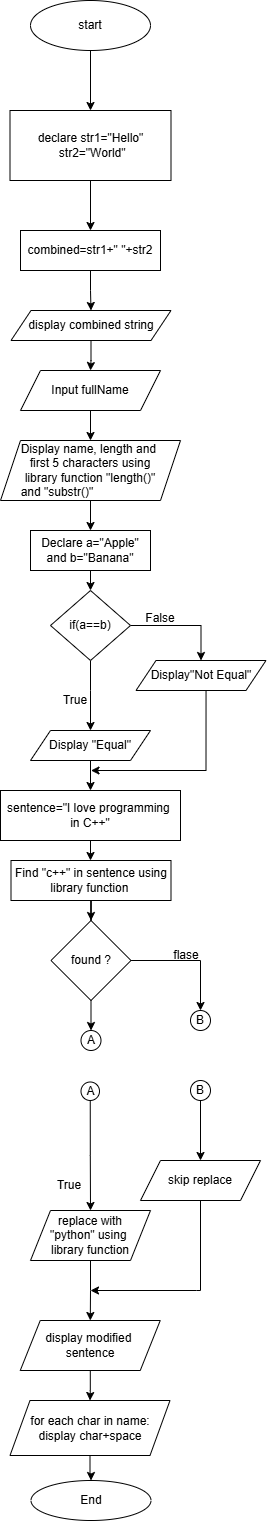

The diagram above was exported from draw.io. Its source (the exported page's mxGraphModel, read from the mxfile embedded in the PNG):
<mxGraphModel dx="872" dy="473" grid="1" gridSize="10" guides="1" tooltips="1" connect="1" arrows="1" fold="1" page="1" pageScale="1" pageWidth="850" pageHeight="1100" math="0" shadow="0">
  <root>
    <mxCell id="0" />
    <mxCell id="1" parent="0" />
    <mxCell id="Kb7nHxGA17U2ssrk1Zif-1" value="" style="edgeStyle=orthogonalEdgeStyle;rounded=0;orthogonalLoop=1;jettySize=auto;html=1;" edge="1" parent="1" source="Kb7nHxGA17U2ssrk1Zif-2" target="Kb7nHxGA17U2ssrk1Zif-4">
      <mxGeometry relative="1" as="geometry" />
    </mxCell>
    <mxCell id="Kb7nHxGA17U2ssrk1Zif-2" value="start" style="ellipse;whiteSpace=wrap;html=1;" vertex="1" parent="1">
      <mxGeometry x="70" y="40" width="120" height="50" as="geometry" />
    </mxCell>
    <mxCell id="Kb7nHxGA17U2ssrk1Zif-3" value="" style="edgeStyle=orthogonalEdgeStyle;rounded=0;orthogonalLoop=1;jettySize=auto;html=1;" edge="1" parent="1" source="Kb7nHxGA17U2ssrk1Zif-4" target="Kb7nHxGA17U2ssrk1Zif-6">
      <mxGeometry relative="1" as="geometry" />
    </mxCell>
    <mxCell id="Kb7nHxGA17U2ssrk1Zif-4" value="declare str1=&quot;Hello&quot;&lt;div&gt;&lt;span style=&quot;background-color: transparent; color: light-dark(rgb(0, 0, 0), rgb(255, 255, 255));&quot;&gt;&amp;nbsp;str2=&quot;World&quot;&lt;/span&gt;&lt;/div&gt;" style="whiteSpace=wrap;html=1;" vertex="1" parent="1">
      <mxGeometry x="49.5" y="150" width="161" height="70" as="geometry" />
    </mxCell>
    <mxCell id="Kb7nHxGA17U2ssrk1Zif-5" value="" style="edgeStyle=orthogonalEdgeStyle;rounded=0;orthogonalLoop=1;jettySize=auto;html=1;" edge="1" parent="1" source="Kb7nHxGA17U2ssrk1Zif-6" target="Kb7nHxGA17U2ssrk1Zif-8">
      <mxGeometry relative="1" as="geometry" />
    </mxCell>
    <mxCell id="Kb7nHxGA17U2ssrk1Zif-6" value="combined=str1+&quot; &quot;+str2" style="whiteSpace=wrap;html=1;direction=west;" vertex="1" parent="1">
      <mxGeometry x="60" y="270" width="140" height="40" as="geometry" />
    </mxCell>
    <mxCell id="Kb7nHxGA17U2ssrk1Zif-7" value="" style="edgeStyle=orthogonalEdgeStyle;rounded=0;orthogonalLoop=1;jettySize=auto;html=1;" edge="1" parent="1" source="Kb7nHxGA17U2ssrk1Zif-8" target="Kb7nHxGA17U2ssrk1Zif-11">
      <mxGeometry relative="1" as="geometry" />
    </mxCell>
    <mxCell id="Kb7nHxGA17U2ssrk1Zif-8" value="display combined string" style="shape=parallelogram;perimeter=parallelogramPerimeter;whiteSpace=wrap;html=1;fixedSize=1;" vertex="1" parent="1">
      <mxGeometry x="50.5" y="350" width="160" height="30" as="geometry" />
    </mxCell>
    <mxCell id="Kb7nHxGA17U2ssrk1Zif-9" style="edgeStyle=orthogonalEdgeStyle;rounded=0;orthogonalLoop=1;jettySize=auto;html=1;exitX=0.5;exitY=0;exitDx=0;exitDy=0;" edge="1" parent="1" source="Kb7nHxGA17U2ssrk1Zif-6" target="Kb7nHxGA17U2ssrk1Zif-6">
      <mxGeometry relative="1" as="geometry" />
    </mxCell>
    <mxCell id="Kb7nHxGA17U2ssrk1Zif-10" value="" style="edgeStyle=orthogonalEdgeStyle;rounded=0;orthogonalLoop=1;jettySize=auto;html=1;" edge="1" parent="1" source="Kb7nHxGA17U2ssrk1Zif-11" target="Kb7nHxGA17U2ssrk1Zif-24">
      <mxGeometry relative="1" as="geometry" />
    </mxCell>
    <mxCell id="Kb7nHxGA17U2ssrk1Zif-11" value="&lt;div&gt;&amp;nbsp;Input fullName&amp;nbsp;&lt;/div&gt;" style="shape=parallelogram;perimeter=parallelogramPerimeter;whiteSpace=wrap;html=1;fixedSize=1;" vertex="1" parent="1">
      <mxGeometry x="60" y="410" width="140" height="40" as="geometry" />
    </mxCell>
    <mxCell id="Kb7nHxGA17U2ssrk1Zif-12" value="" style="edgeStyle=orthogonalEdgeStyle;rounded=0;orthogonalLoop=1;jettySize=auto;html=1;" edge="1" parent="1" source="Kb7nHxGA17U2ssrk1Zif-13" target="Kb7nHxGA17U2ssrk1Zif-17">
      <mxGeometry relative="1" as="geometry">
        <Array as="points">
          <mxPoint x="130.5" y="730" />
          <mxPoint x="130.5" y="730" />
        </Array>
      </mxGeometry>
    </mxCell>
    <mxCell id="Kb7nHxGA17U2ssrk1Zif-52" style="edgeStyle=orthogonalEdgeStyle;rounded=0;orthogonalLoop=1;jettySize=auto;html=1;exitX=1;exitY=0.5;exitDx=0;exitDy=0;entryX=0.5;entryY=0;entryDx=0;entryDy=0;" edge="1" parent="1" source="Kb7nHxGA17U2ssrk1Zif-13" target="Kb7nHxGA17U2ssrk1Zif-15">
      <mxGeometry relative="1" as="geometry" />
    </mxCell>
    <mxCell id="Kb7nHxGA17U2ssrk1Zif-13" value="if(a==b)" style="rhombus;whiteSpace=wrap;html=1;" vertex="1" parent="1">
      <mxGeometry x="90" y="630" width="80" height="70" as="geometry" />
    </mxCell>
    <mxCell id="Kb7nHxGA17U2ssrk1Zif-14" style="edgeStyle=orthogonalEdgeStyle;rounded=0;orthogonalLoop=1;jettySize=auto;html=1;" edge="1" parent="1">
      <mxGeometry relative="1" as="geometry">
        <mxPoint x="130.50000000000003" y="810" as="targetPoint" />
        <mxPoint x="245.53703703703698" y="730" as="sourcePoint" />
        <Array as="points">
          <mxPoint x="245.50000000000003" y="810" />
        </Array>
      </mxGeometry>
    </mxCell>
    <mxCell id="Kb7nHxGA17U2ssrk1Zif-15" value="Display&quot;Not Equal&quot;" style="shape=parallelogram;perimeter=parallelogramPerimeter;whiteSpace=wrap;html=1;fixedSize=1;" vertex="1" parent="1">
      <mxGeometry x="175.5" y="700" width="130" height="30" as="geometry" />
    </mxCell>
    <mxCell id="Kb7nHxGA17U2ssrk1Zif-16" value="" style="edgeStyle=orthogonalEdgeStyle;rounded=0;orthogonalLoop=1;jettySize=auto;html=1;" edge="1" parent="1" source="Kb7nHxGA17U2ssrk1Zif-17" target="Kb7nHxGA17U2ssrk1Zif-19">
      <mxGeometry relative="1" as="geometry" />
    </mxCell>
    <mxCell id="Kb7nHxGA17U2ssrk1Zif-17" value="Display &quot;Equal&quot;" style="shape=parallelogram;perimeter=parallelogramPerimeter;whiteSpace=wrap;html=1;fixedSize=1;" vertex="1" parent="1">
      <mxGeometry x="70" y="770" width="120" height="30" as="geometry" />
    </mxCell>
    <mxCell id="Kb7nHxGA17U2ssrk1Zif-18" value="" style="edgeStyle=orthogonalEdgeStyle;rounded=0;orthogonalLoop=1;jettySize=auto;html=1;" edge="1" parent="1" source="Kb7nHxGA17U2ssrk1Zif-19" target="Kb7nHxGA17U2ssrk1Zif-28">
      <mxGeometry relative="1" as="geometry" />
    </mxCell>
    <mxCell id="Kb7nHxGA17U2ssrk1Zif-19" value="sentence=&quot;I love programming&amp;nbsp;&lt;div&gt;in C++&quot;&lt;/div&gt;" style="whiteSpace=wrap;html=1;" vertex="1" parent="1">
      <mxGeometry x="40" y="830" width="180" height="50" as="geometry" />
    </mxCell>
    <mxCell id="Kb7nHxGA17U2ssrk1Zif-20" style="edgeStyle=orthogonalEdgeStyle;rounded=0;orthogonalLoop=1;jettySize=auto;html=1;exitX=0.5;exitY=1;exitDx=0;exitDy=0;" edge="1" parent="1" source="Kb7nHxGA17U2ssrk1Zif-19" target="Kb7nHxGA17U2ssrk1Zif-19">
      <mxGeometry relative="1" as="geometry" />
    </mxCell>
    <mxCell id="Kb7nHxGA17U2ssrk1Zif-21" value="End" style="ellipse;whiteSpace=wrap;html=1;" vertex="1" parent="1">
      <mxGeometry x="70.5" y="1520" width="120" height="40" as="geometry" />
    </mxCell>
    <mxCell id="Kb7nHxGA17U2ssrk1Zif-22" style="edgeStyle=orthogonalEdgeStyle;rounded=0;orthogonalLoop=1;jettySize=auto;html=1;exitX=0.5;exitY=1;exitDx=0;exitDy=0;" edge="1" parent="1" source="Kb7nHxGA17U2ssrk1Zif-21" target="Kb7nHxGA17U2ssrk1Zif-21">
      <mxGeometry relative="1" as="geometry" />
    </mxCell>
    <mxCell id="Kb7nHxGA17U2ssrk1Zif-48" value="" style="edgeStyle=orthogonalEdgeStyle;rounded=0;orthogonalLoop=1;jettySize=auto;html=1;" edge="1" parent="1" source="Kb7nHxGA17U2ssrk1Zif-24" target="Kb7nHxGA17U2ssrk1Zif-47">
      <mxGeometry relative="1" as="geometry" />
    </mxCell>
    <mxCell id="Kb7nHxGA17U2ssrk1Zif-24" value="Display name, length and&amp;nbsp;&lt;div&gt;first 5 characters using&lt;/div&gt;&lt;div&gt;library function &quot;length()&quot;&lt;/div&gt;&lt;div style=&quot;text-align: justify;&quot;&gt;and &quot;substr()&quot;&lt;/div&gt;" style="shape=parallelogram;perimeter=parallelogramPerimeter;whiteSpace=wrap;html=1;fixedSize=1;" vertex="1" parent="1">
      <mxGeometry x="40" y="480" width="180" height="60" as="geometry" />
    </mxCell>
    <mxCell id="Kb7nHxGA17U2ssrk1Zif-25" value="True" style="text;html=1;whiteSpace=wrap;strokeColor=none;fillColor=none;align=center;verticalAlign=middle;rounded=0;" vertex="1" parent="1">
      <mxGeometry x="90" y="730" width="50" height="20" as="geometry" />
    </mxCell>
    <mxCell id="Kb7nHxGA17U2ssrk1Zif-27" value="" style="edgeStyle=orthogonalEdgeStyle;rounded=0;orthogonalLoop=1;jettySize=auto;html=1;" edge="1" parent="1" source="Kb7nHxGA17U2ssrk1Zif-28" target="Kb7nHxGA17U2ssrk1Zif-31">
      <mxGeometry relative="1" as="geometry" />
    </mxCell>
    <mxCell id="Kb7nHxGA17U2ssrk1Zif-28" value="Find &quot;c++&quot; in sentence using&lt;div&gt;library function&amp;nbsp;&lt;/div&gt;" style="whiteSpace=wrap;html=1;" vertex="1" parent="1">
      <mxGeometry x="50.5" y="900" width="160" height="40" as="geometry" />
    </mxCell>
    <mxCell id="Kb7nHxGA17U2ssrk1Zif-55" style="edgeStyle=orthogonalEdgeStyle;rounded=0;orthogonalLoop=1;jettySize=auto;html=1;exitX=0.5;exitY=1;exitDx=0;exitDy=0;entryX=0.5;entryY=0;entryDx=0;entryDy=0;" edge="1" parent="1" source="Kb7nHxGA17U2ssrk1Zif-31" target="Kb7nHxGA17U2ssrk1Zif-40">
      <mxGeometry relative="1" as="geometry">
        <Array as="points">
          <mxPoint x="131" y="1070" />
        </Array>
      </mxGeometry>
    </mxCell>
    <mxCell id="Kb7nHxGA17U2ssrk1Zif-65" style="edgeStyle=orthogonalEdgeStyle;rounded=0;orthogonalLoop=1;jettySize=auto;html=1;exitX=1;exitY=0.5;exitDx=0;exitDy=0;" edge="1" parent="1" source="Kb7nHxGA17U2ssrk1Zif-31" target="Kb7nHxGA17U2ssrk1Zif-62">
      <mxGeometry relative="1" as="geometry" />
    </mxCell>
    <mxCell id="Kb7nHxGA17U2ssrk1Zif-31" value="found ?" style="rhombus;whiteSpace=wrap;html=1;" vertex="1" parent="1">
      <mxGeometry x="90.5" y="960" width="80" height="80" as="geometry" />
    </mxCell>
    <mxCell id="Kb7nHxGA17U2ssrk1Zif-75" style="edgeStyle=orthogonalEdgeStyle;rounded=0;orthogonalLoop=1;jettySize=auto;html=1;exitX=0.5;exitY=1;exitDx=0;exitDy=0;" edge="1" parent="1" source="Kb7nHxGA17U2ssrk1Zif-33">
      <mxGeometry relative="1" as="geometry">
        <mxPoint x="130" y="1330" as="targetPoint" />
        <Array as="points">
          <mxPoint x="236" y="1330" />
          <mxPoint x="236" y="1330" />
        </Array>
      </mxGeometry>
    </mxCell>
    <mxCell id="Kb7nHxGA17U2ssrk1Zif-33" value="skip replace" style="shape=parallelogram;perimeter=parallelogramPerimeter;whiteSpace=wrap;html=1;fixedSize=1;" vertex="1" parent="1">
      <mxGeometry x="180" y="1200" width="120" height="40" as="geometry" />
    </mxCell>
    <mxCell id="Kb7nHxGA17U2ssrk1Zif-34" value="" style="edgeStyle=orthogonalEdgeStyle;rounded=0;orthogonalLoop=1;jettySize=auto;html=1;" edge="1" parent="1" source="Kb7nHxGA17U2ssrk1Zif-35" target="Kb7nHxGA17U2ssrk1Zif-37">
      <mxGeometry relative="1" as="geometry" />
    </mxCell>
    <mxCell id="Kb7nHxGA17U2ssrk1Zif-35" value="replace with&lt;div&gt;&quot;python&quot; using&amp;nbsp;&lt;/div&gt;&lt;div&gt;library function&lt;/div&gt;" style="shape=parallelogram;perimeter=parallelogramPerimeter;whiteSpace=wrap;html=1;fixedSize=1;" vertex="1" parent="1">
      <mxGeometry x="70" y="1250" width="120" height="50" as="geometry" />
    </mxCell>
    <mxCell id="Kb7nHxGA17U2ssrk1Zif-36" value="" style="edgeStyle=orthogonalEdgeStyle;rounded=0;orthogonalLoop=1;jettySize=auto;html=1;" edge="1" parent="1" source="Kb7nHxGA17U2ssrk1Zif-37" target="Kb7nHxGA17U2ssrk1Zif-39">
      <mxGeometry relative="1" as="geometry" />
    </mxCell>
    <mxCell id="Kb7nHxGA17U2ssrk1Zif-37" value="display modified&amp;nbsp;&lt;div&gt;sentence&lt;/div&gt;" style="shape=parallelogram;perimeter=parallelogramPerimeter;whiteSpace=wrap;html=1;fixedSize=1;" vertex="1" parent="1">
      <mxGeometry x="59.75" y="1360" width="140" height="50" as="geometry" />
    </mxCell>
    <mxCell id="Kb7nHxGA17U2ssrk1Zif-77" value="" style="edgeStyle=orthogonalEdgeStyle;rounded=0;orthogonalLoop=1;jettySize=auto;html=1;" edge="1" parent="1" source="Kb7nHxGA17U2ssrk1Zif-39" target="Kb7nHxGA17U2ssrk1Zif-21">
      <mxGeometry relative="1" as="geometry" />
    </mxCell>
    <mxCell id="Kb7nHxGA17U2ssrk1Zif-39" value="for each char in name:&lt;div&gt;display char+space&lt;/div&gt;" style="shape=parallelogram;perimeter=parallelogramPerimeter;whiteSpace=wrap;html=1;fixedSize=1;" vertex="1" parent="1">
      <mxGeometry x="49.5" y="1440" width="160" height="55" as="geometry" />
    </mxCell>
    <mxCell id="Kb7nHxGA17U2ssrk1Zif-40" value="A" style="ellipse;whiteSpace=wrap;html=1;aspect=fixed;" vertex="1" parent="1">
      <mxGeometry x="120.5" y="1070" width="20" height="20" as="geometry" />
    </mxCell>
    <mxCell id="Kb7nHxGA17U2ssrk1Zif-41" value="" style="edgeStyle=orthogonalEdgeStyle;rounded=0;orthogonalLoop=1;jettySize=auto;html=1;" edge="1" parent="1" source="Kb7nHxGA17U2ssrk1Zif-42" target="Kb7nHxGA17U2ssrk1Zif-35">
      <mxGeometry relative="1" as="geometry" />
    </mxCell>
    <mxCell id="Kb7nHxGA17U2ssrk1Zif-42" value="A" style="ellipse;whiteSpace=wrap;html=1;aspect=fixed;" vertex="1" parent="1">
      <mxGeometry x="120.5" y="1121.5" width="18.5" height="18.5" as="geometry" />
    </mxCell>
    <mxCell id="Kb7nHxGA17U2ssrk1Zif-43" value="False&lt;div&gt;&lt;br&gt;&lt;/div&gt;" style="text;html=1;whiteSpace=wrap;strokeColor=none;fillColor=none;align=center;verticalAlign=middle;rounded=0;" vertex="1" parent="1">
      <mxGeometry x="170" y="650" width="60" height="30" as="geometry" />
    </mxCell>
    <mxCell id="Kb7nHxGA17U2ssrk1Zif-44" value="flase" style="text;html=1;whiteSpace=wrap;strokeColor=none;fillColor=none;align=center;verticalAlign=middle;rounded=0;" vertex="1" parent="1">
      <mxGeometry x="180.5" y="980" width="90" height="30" as="geometry" />
    </mxCell>
    <mxCell id="Kb7nHxGA17U2ssrk1Zif-45" value="True" style="text;html=1;whiteSpace=wrap;strokeColor=none;fillColor=none;align=center;verticalAlign=middle;rounded=0;" vertex="1" parent="1">
      <mxGeometry x="79" y="1210" width="60" height="30" as="geometry" />
    </mxCell>
    <mxCell id="Kb7nHxGA17U2ssrk1Zif-53" style="edgeStyle=orthogonalEdgeStyle;rounded=0;orthogonalLoop=1;jettySize=auto;html=1;exitX=0.5;exitY=1;exitDx=0;exitDy=0;entryX=0.5;entryY=0;entryDx=0;entryDy=0;" edge="1" parent="1" source="Kb7nHxGA17U2ssrk1Zif-47" target="Kb7nHxGA17U2ssrk1Zif-13">
      <mxGeometry relative="1" as="geometry" />
    </mxCell>
    <mxCell id="Kb7nHxGA17U2ssrk1Zif-47" value="Declare a=&quot;Apple&quot;&lt;div&gt;and b=&quot;Banana&quot;&lt;/div&gt;" style="whiteSpace=wrap;html=1;" vertex="1" parent="1">
      <mxGeometry x="70" y="570" width="120" height="40" as="geometry" />
    </mxCell>
    <mxCell id="Kb7nHxGA17U2ssrk1Zif-62" value="B" style="ellipse;whiteSpace=wrap;html=1;aspect=fixed;" vertex="1" parent="1">
      <mxGeometry x="230" y="1050" width="20" height="20" as="geometry" />
    </mxCell>
    <mxCell id="Kb7nHxGA17U2ssrk1Zif-79" style="edgeStyle=orthogonalEdgeStyle;rounded=0;orthogonalLoop=1;jettySize=auto;html=1;exitX=0.5;exitY=1;exitDx=0;exitDy=0;entryX=0.5;entryY=0;entryDx=0;entryDy=0;" edge="1" parent="1" source="Kb7nHxGA17U2ssrk1Zif-66" target="Kb7nHxGA17U2ssrk1Zif-33">
      <mxGeometry relative="1" as="geometry" />
    </mxCell>
    <mxCell id="Kb7nHxGA17U2ssrk1Zif-66" value="B" style="ellipse;whiteSpace=wrap;html=1;aspect=fixed;" vertex="1" parent="1">
      <mxGeometry x="230" y="1120" width="20" height="20" as="geometry" />
    </mxCell>
  </root>
</mxGraphModel>